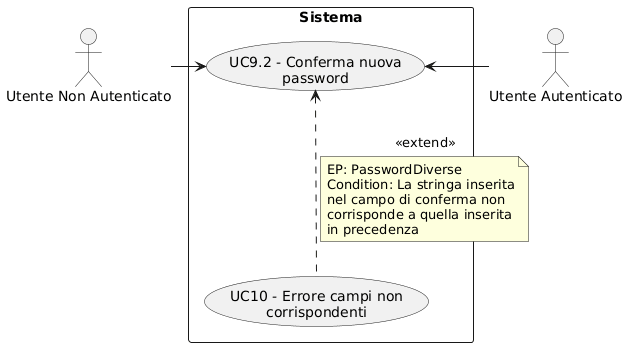

The diagram above was rendered by PlantUML. Its source (embedded in the PNG):
@startuml
skinparam wrapWidth 200
skinparam MaxMessageSize 150
top to bottom direction
skinparam packageStyle rectangle

actor "Utente Autenticato" as CA_authd_usr
actor "Utente Non Autenticato" as CA_non_authd_usr

rectangle "Sistema" {
    usecase "UC9.2 - Conferma nuova password" as conferma_nuova_password
    usecase "UC10 - Errore campi non corrispondenti" as err_campi_diversi
}

CA_non_authd_usr -right-> conferma_nuova_password
CA_authd_usr -right-> conferma_nuova_password
err_campi_diversi .up.> conferma_nuova_password : <<extend>>
note on link
  EP: PasswordDiverse
  Condition: La stringa inserita nel campo di conferma non corrisponde a quella inserita in precedenza
end note
@enduml